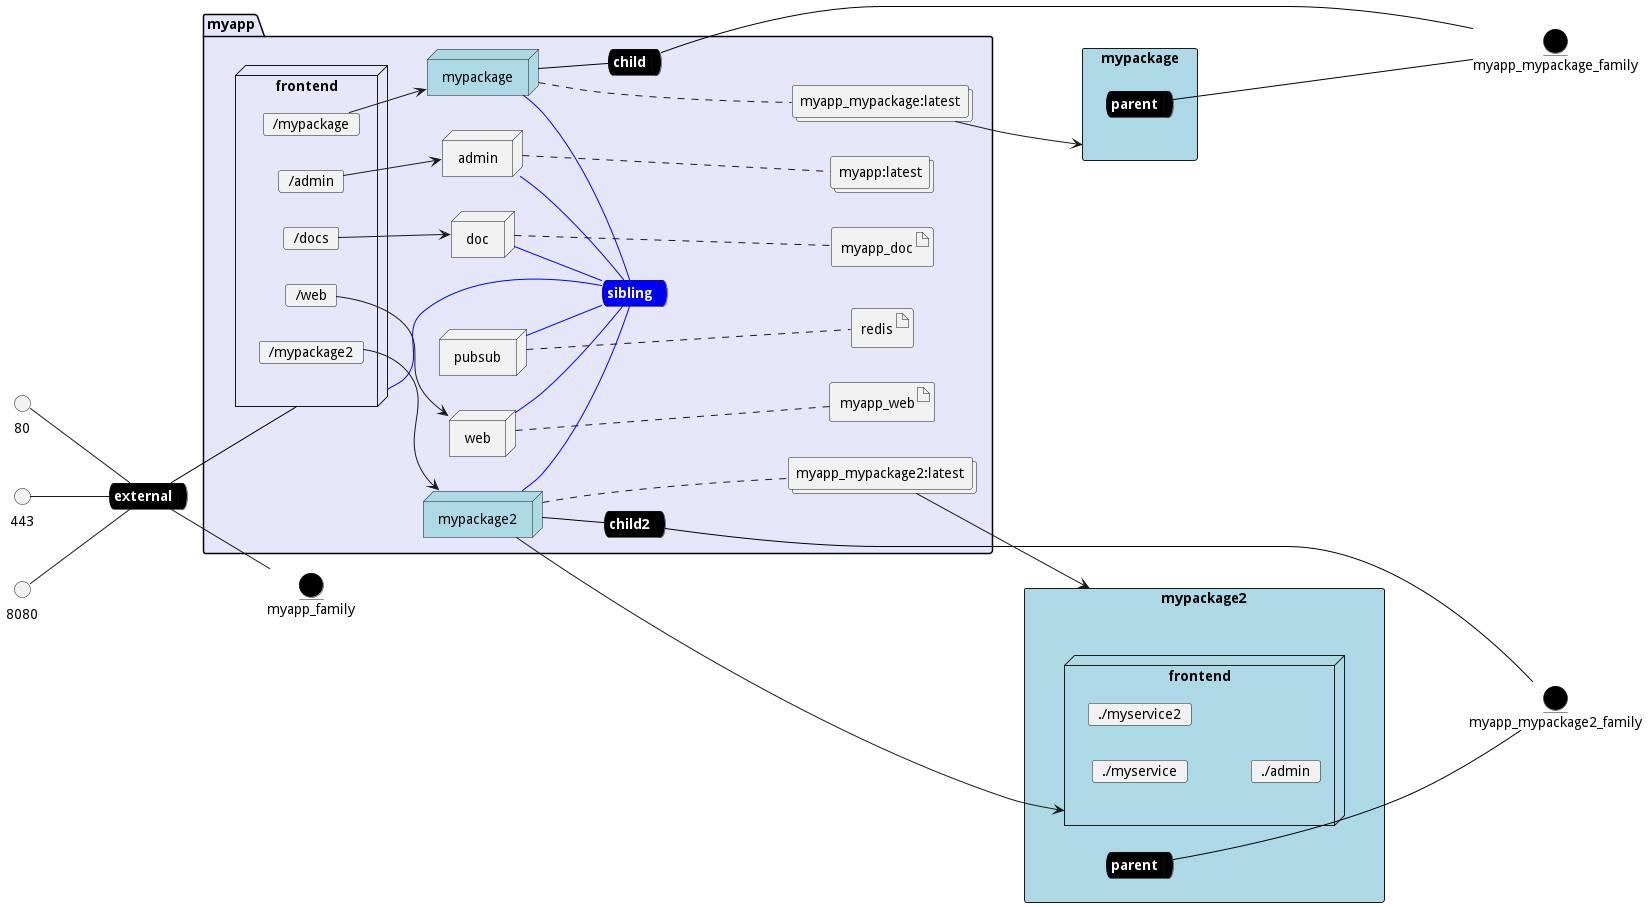

The diagram above was rendered by PlantUML. Its source (embedded in the PNG):
@startuml

left to right direction


queue external #black [
    <b><color:white>external</color></b>
]

interface 80
80 -- external

interface 443
443 -- external

interface 8080
8080 -- external


entity myapp_family #black
entity myapp_mypackage_family #black
entity myapp_mypackage2_family #black
external -- myapp_family

rectangle "mypackage" as mypackageStack #lightblue {
    queue mypackageStacksnet #black [
        <b><color:white>parent</color></b>
    ]
}
rectangle "mypackage2" as mypackageStack2 #lightblue {
    queue mypackageStacksnet2 #black [
        <b><color:white>parent</color></b>
    ]
    node "frontend" as mypackageGwService {
        card "./myservice" as myservice1
        card "./myservice2" as myservice2
        card "./admin" as myp1adminmap
    }
}


package "myapp" #lavender {
    queue childrennet #black [
            <b><color:white>child</color></b>
    ]
    queue childrennet2 #black [
            <b><color:white>child2</color></b>
    ]
    childrennet -[#black]- myapp_mypackage_family
    childrennet2 -[#black]- myapp_mypackage2_family

    queue siblingnet #blue [
            <b><color:white>sibling</color></b>
    ]

    node "frontend" as frontendService {
        card "/web" as webmap
        card "/docs" as docsmap
        card "/mypackage" as mypackagemap
        card "/mypackage2" as mypackagemap2
        card "/admin" as adminmap

    }
    node "admin" as adminService
    node "mypackage" as mypackageService #lightblue
    node "mypackage2" as mypackageService2 #lightblue
    node "pubsub" as pubsubService
    node "web" as webService
    node "doc" as docService

    collections "myapp:latest" as myapplatestimage
    collections "myapp_mypackage:latest" as mypackagelatestimage
    collections "myapp_mypackage2:latest" as mypackagelatestimage2
    artifact "redis" as redisimage
    artifact "myapp_web" as myapp_webimage
    artifact "myapp_doc" as myapp_docimage

}

external -[#black]- frontendService
mypackageService -[#black]- childrennet
mypackageService2 -[#black]- childrennet2

mypackageService2 -[#blue]- siblingnet
adminService -[#blue]- siblingnet
pubsubService -[#blue]- siblingnet
mypackageService -[#blue]- siblingnet
webService -[#blue]- siblingnet
docService -[#blue]- siblingnet
frontendService -[#blue]- siblingnet
adminService .... myapplatestimage
mypackageService .... mypackagelatestimage
mypackageService2 .... mypackagelatestimage2
pubsubService .... redisimage
webService .... myapp_webimage
docService .... myapp_docimage

mypackagelatestimage --> mypackageStack
mypackagelatestimage2 --> mypackageStack2
mypackageStacksnet --[#black]-- myapp_mypackage_family
mypackageStacksnet2 --[#black]-- myapp_mypackage2_family

docsmap --> docService
webmap --> webService
mypackagemap --> mypackageService
mypackagemap2 --> mypackageService2
mypackageService2 --> mypackageGwService
adminmap --> adminService

@enduml